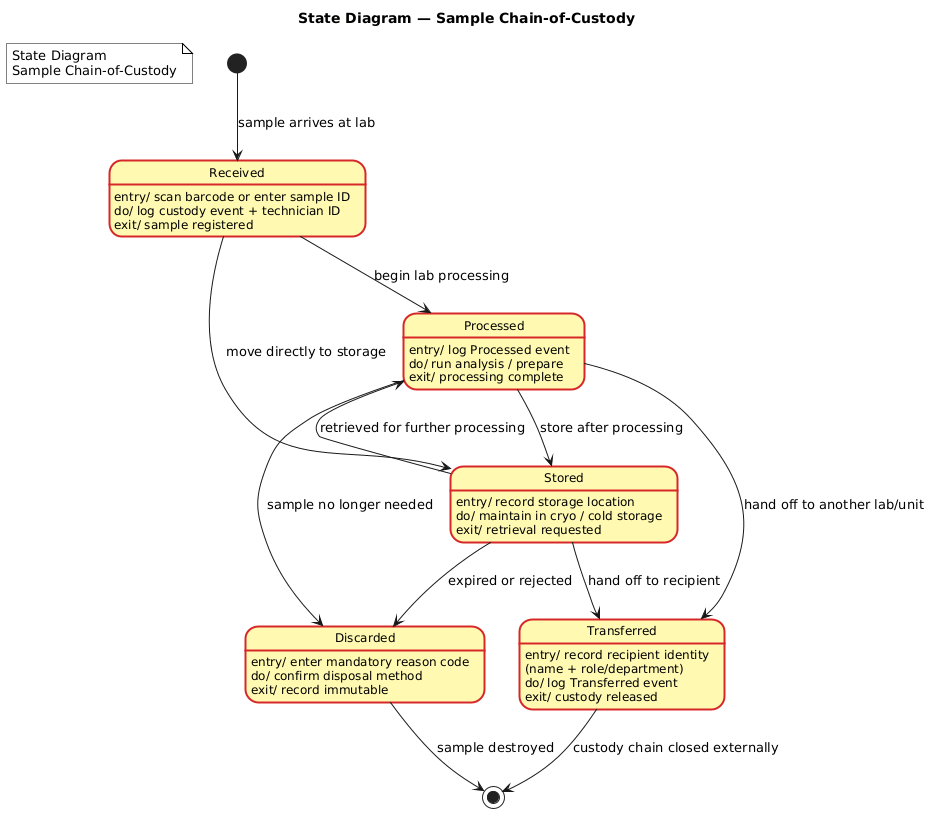

The diagram above was rendered by PlantUML. Its source (embedded in the PNG):
@startuml
title State Diagram — Sample Chain-of-Custody

skinparam state {
    BackgroundColor #FFF9B1
    BorderColor #D62828
    BorderThickness 2
    FontColor #000000
    FontSize 13
    FontStyle bold
    AttributeFontColor #000000
    AttributeFontSize 12
    AttributeFontStyle plain
}

skinparam note {
    BackgroundColor #FFFFFF
    BorderColor #000000
}

note as N1
  State Diagram
  Sample Chain-of-Custody
end note

[*] --> Received : sample arrives at lab

state "Received" as Received {
    Received : entry/ scan barcode or enter sample ID
    Received : do/ log custody event + technician ID
    Received : exit/ sample registered
}

Received --> Processed : begin lab processing
Received --> Stored : move directly to storage

state "Processed" as Processed {
    Processed : entry/ log Processed event
    Processed : do/ run analysis / prepare
    Processed : exit/ processing complete
}

Processed --> Stored : store after processing
Processed --> Transferred : hand off to another lab/unit
Processed --> Discarded : sample no longer needed

state "Stored" as Stored {
    Stored : entry/ record storage location
    Stored : do/ maintain in cryo / cold storage
    Stored : exit/ retrieval requested
}

Stored --> Processed : retrieved for further processing
Stored --> Transferred : hand off to recipient
Stored --> Discarded : expired or rejected

state "Transferred" as Transferred {
    Transferred : entry/ record recipient identity\n(name + role/department)
    Transferred : do/ log Transferred event
    Transferred : exit/ custody released
}

state "Discarded" as Discarded {
    Discarded : entry/ enter mandatory reason code
    Discarded : do/ confirm disposal method
    Discarded : exit/ record immutable
}

Transferred --> [*] : custody chain closed externally
Discarded --> [*] : sample destroyed
@enduml